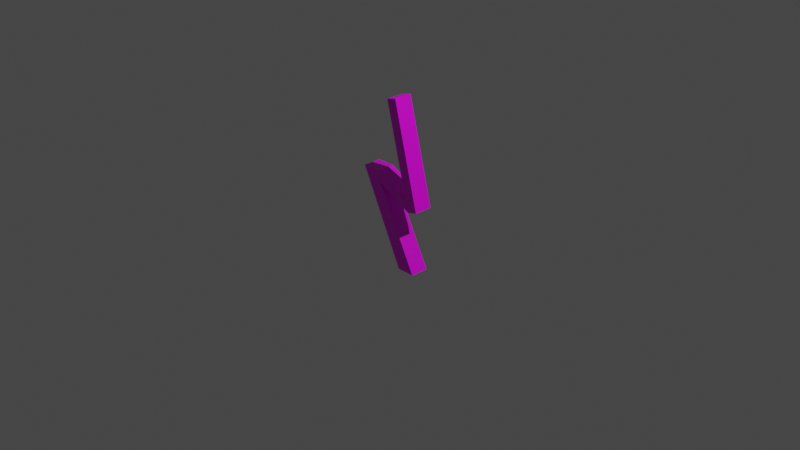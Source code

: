 # Source: circuit.blend  (saved by Blender 2.92.15; exported with 4.5.12 LTS)
import bpy
from mathutils import Matrix  # noqa: F401  (used for matrix-valued properties, if any)

bpy.ops.wm.read_factory_settings(use_empty=True)
scene = bpy.context.scene
scene.name = 'Scene'

# ---- collections
col_collection = bpy.data.collections.new('Collection'); scene.collection.children.link(col_collection)

# ---- images (referenced by path relative to the original .blend; pixels are not part of the script)
import os
ASSET_DIR = os.environ.get("B2B_ASSET_DIR", "")  # directory of the original .blend (textures are referenced by path, not embedded)
HERE = os.path.dirname(os.path.abspath(__file__))  # packed textures are extracted next to this script under _unpacked/

def load_image(name, relpath, width, height, colorspace="sRGB"):
    """Load a texture the original file referenced (path relative to the .blend, or extracted next to this script)."""
    p = next((c for c in (os.path.join(HERE, relpath), os.path.join(ASSET_DIR, relpath)) if relpath and os.path.exists(c)), "")
    if p:
        img = bpy.data.images.load(p, check_existing=True)
        img.name = name
    else:  # same state as the original file: an image datablock whose file is absent (Cycles renders it pink)
        img = bpy.data.images.new(name, width, height)
        img.source = "FILE"
        img.filepath = "//" + (relpath or name)
    img.colorspace_settings.name = colorspace
    return img
img_palette_png = load_image('palette.png', 'palette.png', 1024, 1024, 'sRGB')

# ---- materials (node trees are filled in below, after node groups)
mat_material = bpy.data.materials.new('Material')
mat_material.alpha_threshold = 0.0
mat_material.use_transparent_shadow = False
mat_material.line_color = (0.0, 0.0, 0.0, 1.0)

# ---- material node trees
mat_material.use_nodes = True; mat_material.node_tree.nodes.clear()
_N = mat_material.node_tree.nodes; _L = mat_material.node_tree.links
n0 = _N.new('ShaderNodeOutputMaterial'); n0.name = 'Material Output'; n0.location = (300, 300)
n1 = _N.new('ShaderNodeBsdfPrincipled'); n1.name = 'Principled BSDF'; n1.location = (10, 300)
n1.distribution = 'GGX'
n1.subsurface_method = 'BURLEY'
n1.inputs[2].default_value = 0.4
n1.inputs[3].default_value = 1.45
n1.inputs[27].default_value = (0.0, 0.0, 0.0, 1.0)
n1.inputs[28].default_value = 1.0
n2 = _N.new('ShaderNodeTexImage'); n2.name = 'Image Texture'; n2.location = (-419, 300)
n2.image = img_palette_png
n2.interpolation = 'Closest'
_L.new(n1.outputs[0], n0.inputs[0])
_L.new(n2.outputs[0], n1.inputs[0])
n0.is_active_output = True

# ---- world
world_world = bpy.data.worlds.new('World'); scene.world = world_world
world_world.use_nodes = True; world_world.node_tree.nodes.clear()
_N = world_world.node_tree.nodes; _L = world_world.node_tree.links
n0 = _N.new('ShaderNodeOutputWorld'); n0.name = 'World Output'; n0.location = (300, 300)
n1 = _N.new('ShaderNodeBackground'); n1.name = 'Background'; n1.location = (10, 300)
n1.inputs[0].default_value = (0.05088, 0.05088, 0.05088, 1.0)
_L.new(n1.outputs[0], n0.inputs[0])
n0.is_active_output = True
world_world.color = (0.05088, 0.05088, 0.05088)
world_world.use_sun_shadow = False
world_world.sun_shadow_jitter_overblur = 0.0

# ---- cameras
cam_camera = bpy.data.cameras.new('Camera')
cam_camera.clip_end = 100.0
cam_camera.ortho_scale = 7.314

# ---- lights
light_light = bpy.data.lights.new('Light', 'POINT')
light_light.transmission_factor = 0.0
light_light.energy = 1000.0
light_light.shadow_soft_size = 0.1
light_light.shadow_maximum_resolution = 0.006
light_light.use_absolute_resolution = True

# ---- meshes
me_cube = bpy.data.meshes.new('Cube')
me_cube.from_pydata([(-0.2, 0.1, 0.5), (0.3, 0.1, -0.5), (-0.2, -0.1, 0.5), (0.3, -0.1, -0.5), (-0.4, 0.1, 0.5), (0.1, 0.1, -0.5), (-0.4, -0.1, 0.5), (0.1, -0.1, -0.5), (-0.1685, -0.1, 0.3803), (-0.1685, 0.1, 0.3803), (0.2, 0.1, 0.3), (0.2, -0.1, 0.3), (0.2315, -0.1, 0.1803), (0.2315, 0.1, 0.1803), (0.3137, 0.1, 0.3299), (0.3137, -0.1, 0.3299), (0.3451, -0.1, 0.2102), (0.3451, 0.1, 0.2102), (-0.06136, 0.1, 1.295), (-0.06136, -0.1, 1.295), (0.0523, 0.1, 1.324), (0.0523, -0.1, 1.324)], [], [(0, 4, 6, 2), (3, 8, 2, 6, 7), (7, 6, 4, 5), (5, 1, 3, 7), (1, 9, 8, 3), (5, 4, 0, 9, 1), (10, 11, 19, 18), (9, 0, 10, 13), (0, 2, 11, 10), (8, 9, 13, 12), (2, 8, 12, 11), (16, 17, 14, 15), (12, 13, 17, 16), (11, 12, 16, 15), (13, 10, 14, 17), (18, 19, 21, 20), (11, 15, 21, 19), (15, 14, 20, 21), (14, 10, 18, 20)])
_uv = me_cube.uv_layers.new(name='UVMap')
_uv.uv.foreach_set('vector', [0.6875, 0.6895, 0.6875, 0.6895, 0.6875, 0.6895, 0.6875, 0.6895, 0.6875, 0.6895, 0.6875, 0.6895, 0.6875, 0.6895, 0.6875, 0.6895, 0.6875, 0.6895, 0.6875, 0.6895, 0.6875, 0.6895, 0.6875, 0.6895, 0.6875, 0.6895, 0.6875, 0.6895, 0.6875, 0.6895, 0.6875, 0.6895, 0.6875, 0.6895, 0.6875, 0.6895, 0.6875, 0.6895, 0.6875, 0.6895, 0.6875, 0.6895, 0.6875, 0.6895, 0.6875, 0.6895, 0.6875, 0.6895, 0.6875, 0.6895, 0.6875, 0.6895, 0.6875, 0.6895, 0.6875, 0.6895, 0.6875, 0.6895, 0.6875, 0.6895, 0.6875, 0.6895, 0.6875, 0.6895, 0.6875, 0.6895, 0.6875, 0.6895, 0.6875, 0.6895, 0.6875, 0.6895, 0.6875, 0.6895, 0.6875, 0.6895, 0.6875, 0.6895, 0.6875, 0.6895, 0.6875, 0.6895, 0.6875, 0.6895, 0.6875, 0.6895, 0.6875, 0.6895, 0.6875, 0.6895, 0.6875, 0.6895, 0.6875, 0.6895, 0.6875, 0.6895, 0.6875, 0.6895, 0.6875, 0.6895, 0.6875, 0.6895, 0.6875, 0.6895, 0.6875, 0.6895, 0.6875, 0.6895, 0.6875, 0.6895, 0.6875, 0.6895, 0.6875, 0.6895, 0.6875, 0.6895, 0.6875, 0.6895, 0.6875, 0.6895, 0.6875, 0.6895, 0.6875, 0.6895, 0.6875, 0.6895, 0.6875, 0.6895, 0.6875, 0.6895, 0.6875, 0.6895, 0.6875, 0.6895, 0.6875, 0.6895, 0.6875, 0.6895, 0.6875, 0.6895, 0.6875, 0.6895, 0.6875, 0.6895, 0.6875, 0.6895, 0.6875, 0.6895, 0.6875, 0.6895, 0.6875, 0.6895, 0.6875, 0.6895, 0.6875, 0.6895])
me_cube.materials.append(mat_material)
me_cube.use_remesh_preserve_volume = False
me_cube.use_remesh_preserve_attributes = False
me_cube.use_mirror_vertex_groups = False
me_cube.update()

# ---- objects
ob_cube = bpy.data.objects.new('Cube', me_cube)
ob_light = bpy.data.objects.new('Light', light_light)
ob_camera = bpy.data.objects.new('Camera', cam_camera)

# ---- transforms, parenting, visibility, modifiers, constraints
ob_cube.location = (0.0, 0.0, 0.0)
ob_cube.lock_rotations_4d = False
ob_cube.empty_display_type = 'ARROWS'
ob_cube.lineart.crease_threshold = 0.0
_m = ob_cube.modifiers.new('Triangulate', 'TRIANGULATE')
ob_light.location = (4.076, 1.005, 5.904)
ob_light.rotation_euler = (0.6503, 0.05522, 1.866)
ob_light.lock_rotations_4d = False
ob_light.empty_display_type = 'ARROWS'
ob_light.color = (0.0, 0.0, 0.0, 0.0)
ob_light.lineart.crease_threshold = 0.0
ob_camera.location = (7.359, -6.926, 4.958)
ob_camera.rotation_euler = (1.109, 0.0, 0.8149)
ob_camera.lock_rotations_4d = False
ob_camera.empty_display_type = 'ARROWS'
ob_camera.color = (0.0, 0.0, 0.0, 0.0)
ob_camera.display_type = 'WIRE'
ob_camera.lineart.crease_threshold = 0.0

# ---- collection membership
col_collection.objects.link(ob_cube)
col_collection.objects.link(ob_light)
col_collection.objects.link(ob_camera)

# ---- scene / render settings (as saved in the file)
scene.camera = ob_camera
scene.frame_start = 1; scene.frame_end = 250; scene.frame_set(1)
scene.render.engine = 'BLENDER_EEVEE_NEXT'
scene.cycles.use_denoising = False
scene.cycles.samples = 128
scene.cycles.sampling_pattern = 'TABULATED_SOBOL'
scene.cycles.use_adaptive_sampling = False
scene.cycles.use_light_tree = False
scene.view_settings.view_transform = 'Filmic'
bpy.context.view_layer.update()
